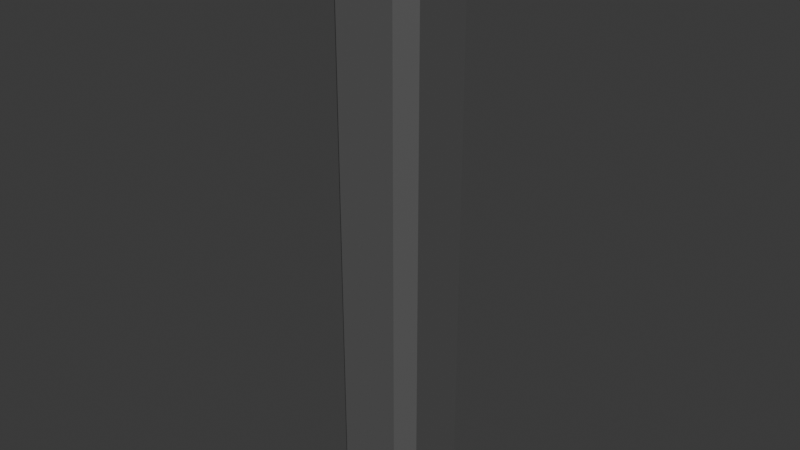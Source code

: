 # Source: Lab_DoorFrame.blend  (saved by Blender 4.0.36; exported with 4.5.12 LTS)
import bpy
from mathutils import Matrix  # noqa: F401  (used for matrix-valued properties, if any)

bpy.ops.wm.read_factory_settings(use_empty=True)
scene = bpy.context.scene
scene.name = 'Scene'

# ---- collections
col_collection = bpy.data.collections.new('Collection'); scene.collection.children.link(col_collection)

# ---- materials (node trees are filled in below, after node groups)
mat_steel = bpy.data.materials.new('Steel')
mat_steel.use_transparent_shadow = False

# ---- material node trees
mat_steel.use_nodes = True; mat_steel.node_tree.nodes.clear()
_N = mat_steel.node_tree.nodes; _L = mat_steel.node_tree.links
n0 = _N.new('ShaderNodeBsdfPrincipled'); n0.name = 'Principled BSDF'; n0.location = (10, 300)
n0.inputs[0].default_value = (0.1018, 0.1018, 0.1018, 1.0)
n0.inputs[3].default_value = 1.45
n1 = _N.new('ShaderNodeOutputMaterial'); n1.name = 'Material Output'; n1.location = (300, 300)
_L.new(n0.outputs[0], n1.inputs[0])
n1.is_active_output = True

# ---- world
world_world = bpy.data.worlds.new('World'); scene.world = world_world
world_world.use_nodes = True; world_world.node_tree.nodes.clear()
_N = world_world.node_tree.nodes; _L = world_world.node_tree.links
n0 = _N.new('ShaderNodeOutputWorld'); n0.name = 'World Output'; n0.location = (300, 300)
n1 = _N.new('ShaderNodeBackground'); n1.name = 'Background'; n1.location = (10, 300)
n1.inputs[0].default_value = (0.05088, 0.05088, 0.05088, 1.0)
_L.new(n1.outputs[0], n0.inputs[0])
n0.is_active_output = True
world_world.color = (0.05088, 0.05088, 0.05088)
world_world.use_sun_shadow = False
world_world.sun_shadow_jitter_overblur = 0.0

# ---- meshes
me_doorframe = bpy.data.meshes.new('DoorFrame')
me_doorframe.from_pydata([(-0.15, 0.0, 0.1), (-0.05, 2.0, 0.05), (-0.1, 0.0, -0.15), (-0.05, 2.0, -0.05), (0.15, 0.0, 0.1), (0.05, 2.0, 0.05), (0.15, 0.0, -0.1), (0.05, 2.0, -0.05), (-0.15, 1.95, 0.1), (-0.1, 1.95, -0.15), (0.15, 1.95, -0.1), (0.15, 1.95, 0.1), (-0.1, 0.0, -0.15), (-0.05, 2.0, -0.05), (-0.1, 0.0, 0.15), (-0.05, 2.0, 0.05), (-0.1, 1.95, 0.15), (-0.1, 1.95, -0.15), (0.05, 2.0, -0.05), (0.1, 0.0, 0.15), (0.1, 1.95, -0.15), (0.1, 0.0, -0.15), (0.05, 2.0, 0.05), (0.1, 1.95, 0.15), (-0.15, 0.0, -0.1), (-0.05, 2.0, -0.05), (0.15, 0.0, -0.1), (0.05, 2.0, -0.05), (0.15, 1.95, -0.1), (-0.15, 1.95, -0.1), (-0.05, 2.0, -0.05), (0.05, 2.0, -0.05), (-0.15, 0.0, 0.1), (0.05, 2.0, 0.05), (0.15, 1.95, 0.1), (-0.05, 2.0, 0.05), (0.05, 2.0, 0.05), (-0.05, 2.0, 0.05), (0.15, 0.0, 0.1), (-0.15, 1.95, 0.1)], [], [(29, 25, 3, 9), (20, 18, 7, 10), (34, 33, 5, 11), (16, 15, 1, 8), (35, 37, 1, 15), (14, 16, 8, 0), (38, 34, 11, 4), (21, 20, 10, 6), (24, 29, 9, 2), (2, 9, 17, 12), (19, 23, 16, 14), (36, 35, 15, 22), (23, 22, 15, 16), (9, 3, 13, 17), (11, 5, 22, 23), (33, 36, 22, 5), (4, 11, 23, 19), (12, 17, 20, 21), (17, 13, 18, 20), (7, 18, 31, 27), (18, 13, 30, 31), (32, 39, 29, 24), (6, 10, 28, 26), (13, 3, 25, 30), (10, 7, 27, 28), (39, 37, 25, 29), (8, 1, 37, 39), (0, 8, 39, 32), (27, 31, 36, 33), (31, 30, 35, 36), (26, 28, 34, 38), (30, 25, 37, 35), (28, 27, 33, 34)])
_uv = me_doorframe.uv_layers.new(name='UVMap')
_uv.uv.foreach_set('vector', [0.5, 0.125, 0.625, 0.125, 0.625, 0.25, 0.5, 0.25, 0.5, 0.4375, 0.625, 0.4375, 0.625, 0.5, 0.5, 0.5, 0.5, 0.6875, 0.625, 0.6875, 0.625, 0.75, 0.5, 0.75, 0.5, 0.875, 0.625, 0.875, 0.625, 1.0, 0.5, 1.0, 0.75, 0.6875, 0.875, 0.6875, 0.875, 0.75, 0.75, 0.75, 0.375, 0.875, 0.5, 0.875, 0.5, 1.0, 0.375, 1.0, 0.375, 0.6875, 0.5, 0.6875, 0.5, 0.75, 0.375, 0.75, 0.375, 0.4375, 0.5, 0.4375, 0.5, 0.5, 0.375, 0.5, 0.375, 0.125, 0.5, 0.125, 0.5, 0.25, 0.375, 0.25, 0.375, 0.25, 0.5, 0.25, 0.5, 0.375, 0.375, 0.375, 0.375, 0.8125, 0.5, 0.8125, 0.5, 0.875, 0.375, 0.875, 0.6875, 0.6875, 0.75, 0.6875, 0.75, 0.75, 0.6875, 0.75, 0.5, 0.8125, 0.625, 0.8125, 0.625, 0.875, 0.5, 0.875, 0.5, 0.25, 0.625, 0.25, 0.625, 0.375, 0.5, 0.375, 0.5, 0.75, 0.625, 0.75, 0.625, 0.8125, 0.5, 0.8125, 0.625, 0.6875, 0.6875, 0.6875, 0.6875, 0.75, 0.625, 0.75, 0.375, 0.75, 0.5, 0.75, 0.5, 0.8125, 0.375, 0.8125, 0.375, 0.375, 0.5, 0.375, 0.5, 0.4375, 0.375, 0.4375, 0.5, 0.375, 0.625, 0.375, 0.625, 0.4375, 0.5, 0.4375, 0.625, 0.5, 0.6875, 0.5, 0.6875, 0.625, 0.625, 0.625, 0.6875, 0.5, 0.75, 0.5, 0.75, 0.625, 0.6875, 0.625, 0.375, 0.0625, 0.5, 0.0625, 0.5, 0.125, 0.375, 0.125, 0.375, 0.5, 0.5, 0.5, 0.5, 0.625, 0.375, 0.625, 0.75, 0.5, 0.875, 0.5, 0.875, 0.625, 0.75, 0.625, 0.5, 0.5, 0.625, 0.5, 0.625, 0.625, 0.5, 0.625, 0.5, 0.0625, 0.625, 0.0625, 0.625, 0.125, 0.5, 0.125, 0.5, 0.0, 0.625, 0.0, 0.625, 0.0625, 0.5, 0.0625, 0.375, 0.0, 0.5, 0.0, 0.5, 0.0625, 0.375, 0.0625, 0.625, 0.625, 0.6875, 0.625, 0.6875, 0.6875, 0.625, 0.6875, 0.6875, 0.625, 0.75, 0.625, 0.75, 0.6875, 0.6875, 0.6875, 0.375, 0.625, 0.5, 0.625, 0.5, 0.6875, 0.375, 0.6875, 0.75, 0.625, 0.875, 0.625, 0.875, 0.6875, 0.75, 0.6875, 0.5, 0.625, 0.625, 0.625, 0.625, 0.6875, 0.5, 0.6875])
me_doorframe.materials.append(mat_steel)
me_doorframe.update()

# ---- objects
ob_doorframe = bpy.data.objects.new('DoorFrame', me_doorframe)

# ---- transforms, parenting, visibility, modifiers, constraints
ob_doorframe.location = (0.0, 0.0, 0.0)
ob_doorframe.rotation_euler = (1.571, -0.0, 0.0)

# ---- collection membership
col_collection.objects.link(ob_doorframe)

# ---- scene / render settings (as saved in the file)
scene.frame_start = 1; scene.frame_end = 250; scene.frame_set(1)
scene.render.engine = 'BLENDER_EEVEE_NEXT'
scene.cycles.sampling_pattern = 'TABULATED_SOBOL'
bpy.context.view_layer.update()

# ---- added for rendering (the .blend has no active camera and no usable light): camera, sun
cam_auto = bpy.data.cameras.new('AutoCamera')
cam_auto.lens = 50.0
cam_auto.sensor_width = 36.0
cam_auto.clip_end = 1000.0
ob_auto_camera = bpy.data.objects.new('AutoCamera', cam_auto)
scene.collection.objects.link(ob_auto_camera)
ob_auto_camera.location = (1.89163, -2.26995, 2.5133)
ob_auto_camera.rotation_euler = (1.09748, -7.21219e-08, 0.694738)
scene.camera = ob_auto_camera
light_auto_sun = bpy.data.lights.new('AutoSun', 'SUN')
light_auto_sun.energy = 3.0
light_auto_sun.angle = 0.0523599
ob_auto_sun = bpy.data.objects.new('AutoSun', light_auto_sun)
scene.collection.objects.link(ob_auto_sun)
ob_auto_sun.rotation_euler = (0.872665, 0.174533, 0.523599)
bpy.context.view_layer.update()
